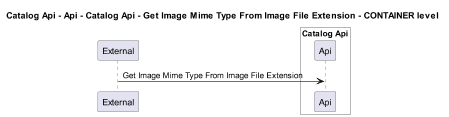

The diagram above was rendered by PlantUML. Its source (embedded in the PNG):
@startuml
!pragma layout smetana
skinparam dpi 60

title Catalog Api - Api - Catalog Api - Get Image Mime Type From Image File Extension - CONTAINER level

participant "External" as C4InterFlow.SoftwareSystems.ExternalSystem

box "Catalog Api" #White
    participant "Api" as dotnet.eShop.Architecture.SoftwareSystems.CatalogApi.Containers.Api
end box


C4InterFlow.SoftwareSystems.ExternalSystem -> dotnet.eShop.Architecture.SoftwareSystems.CatalogApi.Containers.Api : Get Image Mime Type From Image File Extension


@enduml